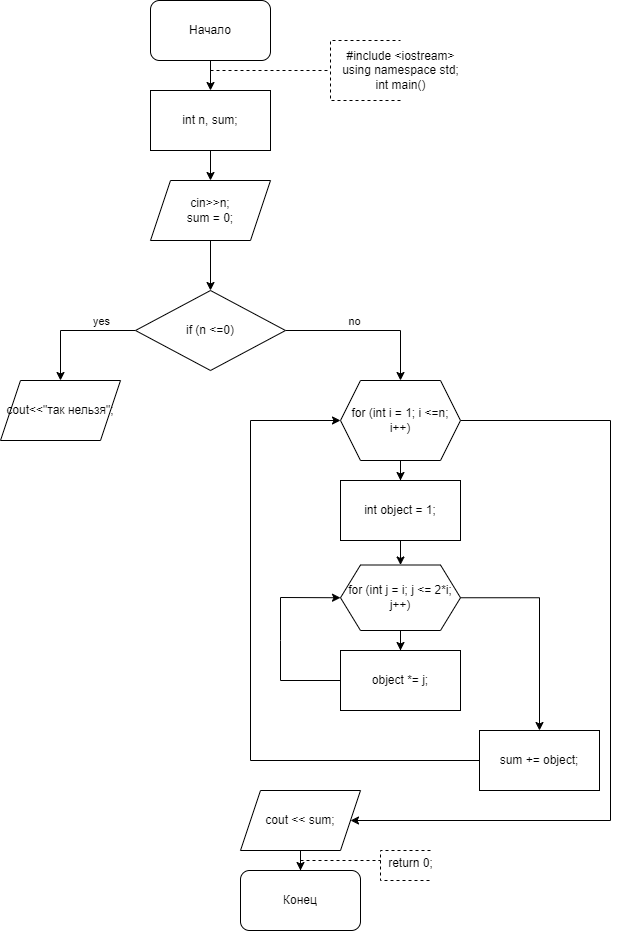

The diagram above was exported from draw.io. Its source (the exported page's mxGraphModel, read from the mxfile embedded in the PNG):
<mxGraphModel dx="1313" dy="653" grid="1" gridSize="10" guides="1" tooltips="1" connect="1" arrows="1" fold="1" page="1" pageScale="1" pageWidth="827" pageHeight="1169" math="0" shadow="0">
  <root>
    <mxCell id="WIyWlLk6GJQsqaUBKTNV-0" />
    <mxCell id="WIyWlLk6GJQsqaUBKTNV-1" parent="WIyWlLk6GJQsqaUBKTNV-0" />
    <mxCell id="1bymu6PkAeLe_Wk_lTmI-0" value="Начало" style="rounded=1;whiteSpace=wrap;html=1;" vertex="1" parent="WIyWlLk6GJQsqaUBKTNV-1">
      <mxGeometry x="350" y="20" width="120" height="60" as="geometry" />
    </mxCell>
    <mxCell id="1bymu6PkAeLe_Wk_lTmI-4" value="" style="edgeStyle=orthogonalEdgeStyle;rounded=0;orthogonalLoop=1;jettySize=auto;html=1;" edge="1" parent="WIyWlLk6GJQsqaUBKTNV-1" source="1bymu6PkAeLe_Wk_lTmI-1" target="1bymu6PkAeLe_Wk_lTmI-3">
      <mxGeometry relative="1" as="geometry" />
    </mxCell>
    <mxCell id="1bymu6PkAeLe_Wk_lTmI-1" value="int n, sum;" style="rounded=0;whiteSpace=wrap;html=1;" vertex="1" parent="WIyWlLk6GJQsqaUBKTNV-1">
      <mxGeometry x="350" y="110" width="120" height="60" as="geometry" />
    </mxCell>
    <mxCell id="1bymu6PkAeLe_Wk_lTmI-2" value="" style="endArrow=classic;html=1;rounded=0;exitX=0.5;exitY=1;exitDx=0;exitDy=0;entryX=0.5;entryY=0;entryDx=0;entryDy=0;" edge="1" parent="WIyWlLk6GJQsqaUBKTNV-1" source="1bymu6PkAeLe_Wk_lTmI-0" target="1bymu6PkAeLe_Wk_lTmI-1">
      <mxGeometry width="50" height="50" relative="1" as="geometry">
        <mxPoint x="390" y="60" as="sourcePoint" />
        <mxPoint x="440" y="10" as="targetPoint" />
      </mxGeometry>
    </mxCell>
    <mxCell id="1bymu6PkAeLe_Wk_lTmI-6" value="" style="edgeStyle=orthogonalEdgeStyle;rounded=0;orthogonalLoop=1;jettySize=auto;html=1;" edge="1" parent="WIyWlLk6GJQsqaUBKTNV-1" source="1bymu6PkAeLe_Wk_lTmI-3" target="1bymu6PkAeLe_Wk_lTmI-5">
      <mxGeometry relative="1" as="geometry" />
    </mxCell>
    <mxCell id="1bymu6PkAeLe_Wk_lTmI-3" value="cin&amp;gt;&amp;gt;n;&lt;br&gt;sum = 0;" style="shape=parallelogram;perimeter=parallelogramPerimeter;whiteSpace=wrap;html=1;fixedSize=1;rounded=0;" vertex="1" parent="WIyWlLk6GJQsqaUBKTNV-1">
      <mxGeometry x="350" y="200" width="120" height="60" as="geometry" />
    </mxCell>
    <mxCell id="1bymu6PkAeLe_Wk_lTmI-8" value="" style="edgeStyle=orthogonalEdgeStyle;rounded=0;orthogonalLoop=1;jettySize=auto;html=1;" edge="1" parent="WIyWlLk6GJQsqaUBKTNV-1" source="1bymu6PkAeLe_Wk_lTmI-5" target="1bymu6PkAeLe_Wk_lTmI-7">
      <mxGeometry relative="1" as="geometry" />
    </mxCell>
    <mxCell id="1bymu6PkAeLe_Wk_lTmI-9" value="yes" style="edgeLabel;html=1;align=center;verticalAlign=middle;resizable=0;points=[];" vertex="1" connectable="0" parent="1bymu6PkAeLe_Wk_lTmI-8">
      <mxGeometry x="-0.3568" y="-2" relative="1" as="geometry">
        <mxPoint x="5" y="-8" as="offset" />
      </mxGeometry>
    </mxCell>
    <mxCell id="1bymu6PkAeLe_Wk_lTmI-11" value="" style="edgeStyle=orthogonalEdgeStyle;rounded=0;orthogonalLoop=1;jettySize=auto;html=1;" edge="1" parent="WIyWlLk6GJQsqaUBKTNV-1" source="1bymu6PkAeLe_Wk_lTmI-5" target="1bymu6PkAeLe_Wk_lTmI-10">
      <mxGeometry relative="1" as="geometry" />
    </mxCell>
    <mxCell id="1bymu6PkAeLe_Wk_lTmI-28" value="no" style="edgeLabel;html=1;align=center;verticalAlign=middle;resizable=0;points=[];" vertex="1" connectable="0" parent="1bymu6PkAeLe_Wk_lTmI-11">
      <mxGeometry x="-0.1682" y="-2" relative="1" as="geometry">
        <mxPoint y="-12" as="offset" />
      </mxGeometry>
    </mxCell>
    <mxCell id="1bymu6PkAeLe_Wk_lTmI-5" value="if (n &amp;lt;=0)" style="rhombus;whiteSpace=wrap;html=1;rounded=0;" vertex="1" parent="WIyWlLk6GJQsqaUBKTNV-1">
      <mxGeometry x="335" y="310" width="150" height="80" as="geometry" />
    </mxCell>
    <mxCell id="1bymu6PkAeLe_Wk_lTmI-7" value="cout&amp;lt;&amp;lt;&quot;так нельзя&quot;;" style="shape=parallelogram;perimeter=parallelogramPerimeter;whiteSpace=wrap;html=1;fixedSize=1;rounded=0;" vertex="1" parent="WIyWlLk6GJQsqaUBKTNV-1">
      <mxGeometry x="200" y="400" width="120" height="60" as="geometry" />
    </mxCell>
    <mxCell id="1bymu6PkAeLe_Wk_lTmI-13" value="" style="edgeStyle=orthogonalEdgeStyle;rounded=0;orthogonalLoop=1;jettySize=auto;html=1;" edge="1" parent="WIyWlLk6GJQsqaUBKTNV-1" source="1bymu6PkAeLe_Wk_lTmI-10" target="1bymu6PkAeLe_Wk_lTmI-12">
      <mxGeometry relative="1" as="geometry" />
    </mxCell>
    <mxCell id="1bymu6PkAeLe_Wk_lTmI-24" value="" style="edgeStyle=orthogonalEdgeStyle;rounded=0;orthogonalLoop=1;jettySize=auto;html=1;exitX=1;exitY=0.5;exitDx=0;exitDy=0;entryX=1;entryY=0.5;entryDx=0;entryDy=0;" edge="1" parent="WIyWlLk6GJQsqaUBKTNV-1" source="1bymu6PkAeLe_Wk_lTmI-10">
      <mxGeometry relative="1" as="geometry">
        <mxPoint x="550" y="840" as="targetPoint" />
        <Array as="points">
          <mxPoint x="810" y="440" />
          <mxPoint x="810" y="840" />
        </Array>
      </mxGeometry>
    </mxCell>
    <mxCell id="1bymu6PkAeLe_Wk_lTmI-10" value="for (int i = 1; i &amp;lt;=n; i++)" style="shape=hexagon;perimeter=hexagonPerimeter2;whiteSpace=wrap;html=1;fixedSize=1;rounded=0;" vertex="1" parent="WIyWlLk6GJQsqaUBKTNV-1">
      <mxGeometry x="540" y="400" width="120" height="80" as="geometry" />
    </mxCell>
    <mxCell id="1bymu6PkAeLe_Wk_lTmI-15" value="" style="edgeStyle=orthogonalEdgeStyle;rounded=0;orthogonalLoop=1;jettySize=auto;html=1;" edge="1" parent="WIyWlLk6GJQsqaUBKTNV-1" source="1bymu6PkAeLe_Wk_lTmI-12" target="1bymu6PkAeLe_Wk_lTmI-14">
      <mxGeometry relative="1" as="geometry" />
    </mxCell>
    <mxCell id="1bymu6PkAeLe_Wk_lTmI-12" value="int object = 1;" style="whiteSpace=wrap;html=1;rounded=0;" vertex="1" parent="WIyWlLk6GJQsqaUBKTNV-1">
      <mxGeometry x="540" y="500" width="120" height="60" as="geometry" />
    </mxCell>
    <mxCell id="1bymu6PkAeLe_Wk_lTmI-17" value="" style="edgeStyle=orthogonalEdgeStyle;rounded=0;orthogonalLoop=1;jettySize=auto;html=1;" edge="1" parent="WIyWlLk6GJQsqaUBKTNV-1" source="1bymu6PkAeLe_Wk_lTmI-14" target="1bymu6PkAeLe_Wk_lTmI-16">
      <mxGeometry relative="1" as="geometry" />
    </mxCell>
    <mxCell id="1bymu6PkAeLe_Wk_lTmI-19" value="" style="edgeStyle=orthogonalEdgeStyle;rounded=0;orthogonalLoop=1;jettySize=auto;html=1;" edge="1" parent="WIyWlLk6GJQsqaUBKTNV-1" source="1bymu6PkAeLe_Wk_lTmI-14" target="1bymu6PkAeLe_Wk_lTmI-18">
      <mxGeometry relative="1" as="geometry" />
    </mxCell>
    <mxCell id="1bymu6PkAeLe_Wk_lTmI-14" value="for (int j = i; j &amp;lt;= 2*i; j++)" style="shape=hexagon;perimeter=hexagonPerimeter2;whiteSpace=wrap;html=1;fixedSize=1;rounded=0;" vertex="1" parent="WIyWlLk6GJQsqaUBKTNV-1">
      <mxGeometry x="540" y="584.5" width="120" height="65.5" as="geometry" />
    </mxCell>
    <mxCell id="1bymu6PkAeLe_Wk_lTmI-16" value="object *= j;" style="whiteSpace=wrap;html=1;rounded=0;" vertex="1" parent="WIyWlLk6GJQsqaUBKTNV-1">
      <mxGeometry x="540" y="670" width="120" height="60" as="geometry" />
    </mxCell>
    <mxCell id="1bymu6PkAeLe_Wk_lTmI-18" value="sum += object;" style="whiteSpace=wrap;html=1;rounded=0;" vertex="1" parent="WIyWlLk6GJQsqaUBKTNV-1">
      <mxGeometry x="679" y="750" width="120" height="60" as="geometry" />
    </mxCell>
    <mxCell id="1bymu6PkAeLe_Wk_lTmI-20" value="" style="endArrow=classic;html=1;rounded=0;exitX=0;exitY=0.5;exitDx=0;exitDy=0;entryX=0;entryY=0.5;entryDx=0;entryDy=0;" edge="1" parent="WIyWlLk6GJQsqaUBKTNV-1" source="1bymu6PkAeLe_Wk_lTmI-18" target="1bymu6PkAeLe_Wk_lTmI-10">
      <mxGeometry width="50" height="50" relative="1" as="geometry">
        <mxPoint x="575" y="800" as="sourcePoint" />
        <mxPoint x="480" y="560" as="targetPoint" />
        <Array as="points">
          <mxPoint x="450" y="780" />
          <mxPoint x="450" y="440" />
        </Array>
      </mxGeometry>
    </mxCell>
    <mxCell id="1bymu6PkAeLe_Wk_lTmI-21" value="" style="endArrow=classic;html=1;rounded=0;exitX=0;exitY=0.5;exitDx=0;exitDy=0;entryX=0;entryY=0.5;entryDx=0;entryDy=0;" edge="1" parent="WIyWlLk6GJQsqaUBKTNV-1" source="1bymu6PkAeLe_Wk_lTmI-16" target="1bymu6PkAeLe_Wk_lTmI-14">
      <mxGeometry width="50" height="50" relative="1" as="geometry">
        <mxPoint x="390" y="800" as="sourcePoint" />
        <mxPoint x="440" y="750" as="targetPoint" />
        <Array as="points">
          <mxPoint x="480" y="700" />
          <mxPoint x="480" y="660" />
          <mxPoint x="480" y="617" />
        </Array>
      </mxGeometry>
    </mxCell>
    <mxCell id="1bymu6PkAeLe_Wk_lTmI-27" value="" style="edgeStyle=orthogonalEdgeStyle;rounded=0;orthogonalLoop=1;jettySize=auto;html=1;" edge="1" parent="WIyWlLk6GJQsqaUBKTNV-1" source="1bymu6PkAeLe_Wk_lTmI-25" target="1bymu6PkAeLe_Wk_lTmI-26">
      <mxGeometry relative="1" as="geometry" />
    </mxCell>
    <mxCell id="1bymu6PkAeLe_Wk_lTmI-25" value="cout &amp;lt;&amp;lt; sum;" style="shape=parallelogram;perimeter=parallelogramPerimeter;whiteSpace=wrap;html=1;fixedSize=1;" vertex="1" parent="WIyWlLk6GJQsqaUBKTNV-1">
      <mxGeometry x="440" y="810" width="120" height="60" as="geometry" />
    </mxCell>
    <mxCell id="1bymu6PkAeLe_Wk_lTmI-26" value="Конец" style="rounded=1;whiteSpace=wrap;html=1;" vertex="1" parent="WIyWlLk6GJQsqaUBKTNV-1">
      <mxGeometry x="440" y="890" width="120" height="60" as="geometry" />
    </mxCell>
    <mxCell id="1bymu6PkAeLe_Wk_lTmI-29" value="" style="endArrow=none;dashed=1;html=1;rounded=0;" edge="1" parent="WIyWlLk6GJQsqaUBKTNV-1">
      <mxGeometry width="50" height="50" relative="1" as="geometry">
        <mxPoint x="410" y="90" as="sourcePoint" />
        <mxPoint x="530" y="90" as="targetPoint" />
      </mxGeometry>
    </mxCell>
    <mxCell id="1bymu6PkAeLe_Wk_lTmI-30" value="" style="endArrow=none;dashed=1;html=1;rounded=0;" edge="1" parent="WIyWlLk6GJQsqaUBKTNV-1">
      <mxGeometry width="50" height="50" relative="1" as="geometry">
        <mxPoint x="600" y="120" as="sourcePoint" />
        <mxPoint x="600" y="60" as="targetPoint" />
        <Array as="points">
          <mxPoint x="530" y="120" />
          <mxPoint x="530" y="90" />
          <mxPoint x="530" y="60" />
        </Array>
      </mxGeometry>
    </mxCell>
    <mxCell id="1bymu6PkAeLe_Wk_lTmI-31" value="&lt;div&gt;#include &amp;lt;iostream&amp;gt;&lt;/div&gt;&lt;div&gt;using namespace std;&lt;/div&gt;&lt;div&gt;int main()&lt;/div&gt;" style="text;html=1;align=center;verticalAlign=middle;resizable=0;points=[];autosize=1;strokeColor=none;fillColor=none;" vertex="1" parent="WIyWlLk6GJQsqaUBKTNV-1">
      <mxGeometry x="530" y="60" width="140" height="60" as="geometry" />
    </mxCell>
    <mxCell id="1bymu6PkAeLe_Wk_lTmI-32" value="" style="endArrow=none;dashed=1;html=1;rounded=0;" edge="1" parent="WIyWlLk6GJQsqaUBKTNV-1">
      <mxGeometry width="50" height="50" relative="1" as="geometry">
        <mxPoint x="500" y="880" as="sourcePoint" />
        <mxPoint x="580" y="880" as="targetPoint" />
      </mxGeometry>
    </mxCell>
    <mxCell id="1bymu6PkAeLe_Wk_lTmI-33" value="" style="endArrow=none;dashed=1;html=1;rounded=0;" edge="1" parent="WIyWlLk6GJQsqaUBKTNV-1">
      <mxGeometry width="50" height="50" relative="1" as="geometry">
        <mxPoint x="630" y="870" as="sourcePoint" />
        <mxPoint x="630" y="900" as="targetPoint" />
        <Array as="points">
          <mxPoint x="580" y="870" />
          <mxPoint x="580" y="880" />
          <mxPoint x="580" y="900" />
        </Array>
      </mxGeometry>
    </mxCell>
    <mxCell id="1bymu6PkAeLe_Wk_lTmI-34" value="return 0;" style="text;html=1;align=center;verticalAlign=middle;resizable=0;points=[];autosize=1;strokeColor=none;fillColor=none;" vertex="1" parent="WIyWlLk6GJQsqaUBKTNV-1">
      <mxGeometry x="575" y="868" width="70" height="30" as="geometry" />
    </mxCell>
  </root>
</mxGraphModel>